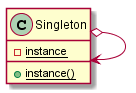

The diagram above was rendered by PlantUML. Its source (embedded in the PNG):
@startuml
  class Singleton{
    - {static} instance
    + {static} instance()
  }

  Singleton o--> Singleton
@enduml